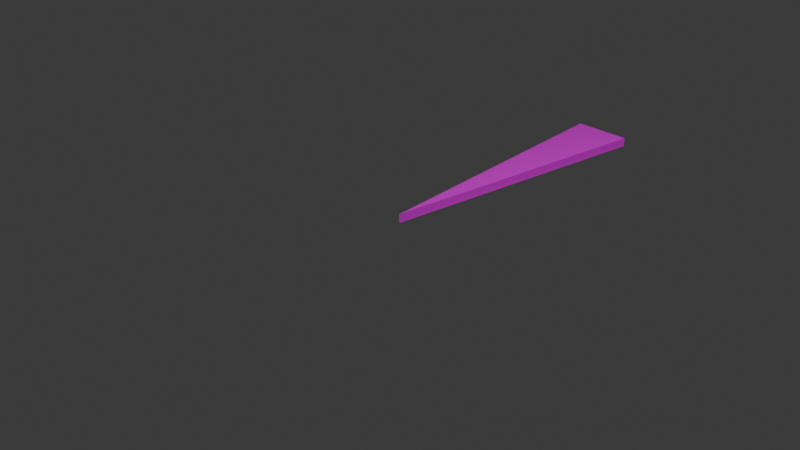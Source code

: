 # Source: Untitled.blend  (saved by Blender 5.2.44; exported with 4.5.12 LTS)
import bpy
from mathutils import Matrix  # noqa: F401  (used for matrix-valued properties, if any)

bpy.ops.wm.read_factory_settings(use_empty=True)
scene = bpy.context.scene
scene.name = 'Scene'

# ---- collections
col_collection = bpy.data.collections.new('Collection'); scene.collection.children.link(col_collection)

# ---- images (referenced by path relative to the original .blend; pixels are not part of the script)
import os
ASSET_DIR = os.environ.get("B2B_ASSET_DIR", "")  # directory of the original .blend (textures are referenced by path, not embedded)
HERE = os.path.dirname(os.path.abspath(__file__))  # packed textures are extracted next to this script under _unpacked/

def load_image(name, relpath, width, height, colorspace="sRGB"):
    """Load a texture the original file referenced (path relative to the .blend, or extracted next to this script)."""
    p = next((c for c in (os.path.join(HERE, relpath), os.path.join(ASSET_DIR, relpath)) if relpath and os.path.exists(c)), "")
    if p:
        img = bpy.data.images.load(p, check_existing=True)
        img.name = name
    else:  # same state as the original file: an image datablock whose file is absent (Cycles renders it pink)
        img = bpy.data.images.new(name, width, height)
        img.source = "FILE"
        img.filepath = "//" + (relpath or name)
    img.colorspace_settings.name = colorspace
    return img
img_bake = load_image('Bake', 'TownBake.png', 1024, 1024, 'sRGB')

# ---- materials (node trees are filled in below, after node groups)
mat_dirt = bpy.data.materials.new('Dirt')
mat_dirt.use_backface_culling = True
mat_dirt.diffuse_color = (1.0, 1.0, 1.0, 1.0)
mat_top = bpy.data.materials.new('Top')
mat_top.use_backface_culling = True
mat_top.diffuse_color = (1.0, 1.0, 1.0, 1.0)
mat_sides = bpy.data.materials.new('Sides')
mat_bottom = bpy.data.materials.new('Bottom')

# ---- material node trees
mat_dirt.use_nodes = True; mat_dirt.node_tree.nodes.clear()
_N = mat_dirt.node_tree.nodes; _L = mat_dirt.node_tree.links
n0 = _N.new('ShaderNodeBsdfPrincipled'); n0.name = 'Principled BSDF'; n0.location = (367, 429)
n0.inputs[2].default_value = 1.0
n0.inputs[10].default_value = 0.005
n1 = _N.new('ShaderNodeOutputMaterial'); n1.name = 'Material Output'; n1.location = (650, 410)
n2 = _N.new('ShaderNodeTexImage'); n2.name = 'Image Texture.003'; n2.location = (41, 417)
n2.image = img_bake
_L.new(n0.outputs[0], n1.inputs[0])
_L.new(n2.outputs[0], n0.inputs[0])
n1.is_active_output = True
mat_top.use_nodes = True; mat_top.node_tree.nodes.clear()
_N = mat_top.node_tree.nodes; _L = mat_top.node_tree.links
n0 = _N.new('ShaderNodeBsdfPrincipled'); n0.name = 'Principled BSDF'; n0.location = (49, 264)
n0.inputs[2].default_value = 1.0
n0.inputs[10].default_value = 0.005
n1 = _N.new('ShaderNodeOutputMaterial'); n1.name = 'Material Output'; n1.location = (339, 264)
n2 = _N.new('ShaderNodeTexImage'); n2.name = 'Image Texture.002'; n2.location = (-249, 260)
n2.image = img_bake
_L.new(n0.outputs[0], n1.inputs[0])
_L.new(n2.outputs[0], n0.inputs[0])
n1.is_active_output = True
mat_sides.use_nodes = True; mat_sides.node_tree.nodes.clear()
_N = mat_sides.node_tree.nodes; _L = mat_sides.node_tree.links
n0 = _N.new('ShaderNodeBsdfPrincipled'); n0.name = 'Principled BSDF'; n0.location = (-200, 100)
n0.inputs[10].default_value = 0.005
n1 = _N.new('ShaderNodeOutputMaterial'); n1.name = 'Material Output'; n1.location = (200, 100)
n2 = _N.new('ShaderNodeTexImage'); n2.name = 'Image Texture.002'; n2.location = (-639, 130)
n2.image = img_bake
_L.new(n0.outputs[0], n1.inputs[0])
_L.new(n2.outputs[0], n0.inputs[0])
_L.new(n2.outputs[1], n0.inputs[4])
n1.is_active_output = True
mat_bottom.use_nodes = True; mat_bottom.node_tree.nodes.clear()
_N = mat_bottom.node_tree.nodes; _L = mat_bottom.node_tree.links
n0 = _N.new('ShaderNodeBsdfPrincipled'); n0.name = 'Principled BSDF'; n0.location = (-200, 100)
n0.inputs[4].default_value = 0.0
n0.inputs[10].default_value = 0.005
n1 = _N.new('ShaderNodeOutputMaterial'); n1.name = 'Material Output'; n1.location = (200, 100)
n2 = _N.new('ShaderNodeTexImage'); n2.name = 'Image Texture.002'; n2.location = (-560, 269)
n2.image = img_bake
_L.new(n0.outputs[0], n1.inputs[0])
_L.new(n2.outputs[0], n0.inputs[0])
n1.is_active_output = True

# ---- world
world_world = bpy.data.worlds.new('World'); scene.world = world_world
world_world.use_nodes = True; world_world.node_tree.nodes.clear()
_N = world_world.node_tree.nodes; _L = world_world.node_tree.links
n0 = _N.new('ShaderNodeOutputWorld'); n0.name = 'World Output'; n0.location = (200, 100)
n1 = _N.new('ShaderNodeBackground'); n1.name = 'Background'; n1.location = (-200, 100)
n1.inputs[0].default_value = (0.05088, 0.05088, 0.05088, 1.0)
_L.new(n1.outputs[0], n0.inputs[0])
n0.is_active_output = True
world_world.color = (0.05088, 0.05088, 0.05088)
world_world.sun_shadow_jitter_overblur = 0.0

# ---- cameras
cam_camera = bpy.data.cameras.new('Camera')
cam_camera.clip_end = 100.0
cam_camera.ortho_scale = 7.314

# ---- lights
light_light = bpy.data.lights.new('Light', 'POINT')
light_light.energy = 1000.0
light_light.shadow_soft_size = 0.1

# ---- meshes
me_mesh_0 = bpy.data.meshes.new('Mesh_0')
me_mesh_0.from_pydata([(0.0, -0.05, 1.665), (0.0, 0.05, 1.665), (-0.3275, -0.05, -1.665), (0.3275, 0.05, -1.665), (0.3275, -0.05, -1.665), (-0.3275, 0.05, -1.665), (0.0, -0.05, 1.665), (0.0, 0.05, 1.665), (0.0, 0.05, 1.665), (0.0, -0.05, 1.665), (0.3275, -0.05, -1.665), (-0.3275, 0.05, -1.665), (0.3275, 0.05, -1.665), (-0.3275, -0.05, -1.665), (-0.3275, -0.05, -1.665), (0.3275, -0.05, -1.665), (-0.3275, 0.05, -1.665), (0.3275, 0.05, -1.665), (0.0, -0.01005, 1.667), (0.0, 0.05005, 1.667), (-0.3278, -0.01005, -1.667), (0.3278, 0.05005, -1.667), (0.3278, -0.01005, -1.667), (-0.3278, 0.05005, -1.667), (0.0, -0.01005, 1.667), (0.0, 0.05005, 1.667), (0.0, 0.05005, 1.667), (0.0, -0.01005, 1.667), (0.3278, -0.01005, -1.667), (-0.3278, 0.05005, -1.667), (0.3278, 0.05005, -1.667), (-0.3278, -0.01005, -1.667), (-0.3278, -0.01005, -1.667), (0.3278, -0.01005, -1.667), (-0.3278, 0.05005, -1.667), (0.3278, 0.05005, -1.667)], [], [(2, 4, 0), (3, 5, 1), (10, 8, 6), (10, 12, 8), (11, 9, 7), (11, 13, 9), (16, 15, 14), (16, 17, 15), (20, 22, 18), (21, 23, 19), (28, 26, 24), (28, 30, 26), (29, 27, 25), (29, 31, 27), (34, 33, 32), (34, 35, 33)])
me_mesh_0.polygons.foreach_set('material_index', [0, 0, 0, 0, 0, 0, 0, 0, 3, 1, 2, 2, 2, 2, 2, 2])
_uv = me_mesh_0.uv_layers.new(name='UVMap')
_uv.uv.foreach_set('vector', [-0.07535, -2.18, 1.016, -2.288, 1.016, 3.313, -0.08611, -2.18, 1.005, -2.288, 1.005, 3.313, 0.4112, -1.605, 0.5058, 1.563, 0.4112, 1.563, 0.4112, -1.605, 0.5058, -1.605, 0.5058, 1.563, 0.5061, -1.605, 0.6007, 1.563, 0.5061, 1.563, 0.5061, -1.605, 0.6007, -1.605, 0.6007, 1.563, 0.5472, 0.2079, 0.4526, 0.8279, 0.4526, 0.2079, 0.5472, 0.2079, 0.5472, 0.8279, 0.4526, 0.8279, 0.4349, 0.03228, 0.5507, 0.03228, 0.4928, 0.206, -2.737, 0.9873, 3.732, 0.9873, 0.4978, 33.88, 17.03, 0.008005, -15.95, 0.9967, -15.95, 0.008005, 17.03, 0.008005, 17.03, 0.9967, -15.95, 0.9967, -16.04, 0.9943, 17.04, 0.005672, 17.04, 0.9943, -16.04, 0.9943, -16.04, 0.005672, 17.04, 0.005672, 3.734, 0.9927, -2.733, 0.005332, 3.734, 0.005331, 3.734, 0.9927, -2.733, 0.9927, -2.733, 0.005332])
_uv = me_mesh_0.uv_layers.new(name='BakeUVMap')
_uv.uv.foreach_set('vector', [0.5938, 0.9965, 0.4002, 0.9775, 0.5938, 0.002501, 0.7925, 0.9965, 0.5988, 0.9775, 0.7925, 0.002501, 0.8272, 0.9965, 0.7975, 0.002501, 0.8272, 0.002501, 0.8272, 0.9965, 0.7975, 0.9965, 0.7975, 0.002501, 0.8619, 0.9965, 0.8322, 0.002501, 0.8619, 0.002501, 0.8619, 0.9965, 0.8322, 0.9965, 0.8322, 0.002501, 0.9423, 0.002501, 0.9126, 0.1971, 0.9126, 0.002501, 0.9423, 0.002501, 0.9423, 0.1971, 0.9126, 0.1971, 0.1963, 0.9975, 0.002501, 0.9784, 0.1963, 0.002501, 0.3952, 0.9975, 0.2013, 0.9784, 0.3952, 0.002501, 0.8847, 0.9975, 0.8669, 0.002501, 0.8847, 0.002501, 0.8847, 0.9975, 0.8669, 0.9975, 0.8669, 0.002501, 0.9076, 0.9975, 0.8897, 0.002501, 0.9076, 0.002501, 0.9076, 0.9975, 0.8897, 0.9975, 0.8897, 0.002501, 0.9305, 0.2021, 0.9126, 0.3969, 0.9126, 0.2021, 0.9305, 0.2021, 0.9305, 0.3969, 0.9126, 0.3969])
_uv.active_render = True
me_mesh_0.materials.append(mat_dirt)
me_mesh_0.materials.append(mat_top)
me_mesh_0.materials.append(mat_sides)
me_mesh_0.materials.append(mat_bottom)
me_mesh_0.update()
me_mesh_0.normals_split_custom_set([tuple(v) for v in zip(*[iter([0.0, -1.0, 0.0, 0.0, -1.0, 0.0, 0.0, -1.0, 0.0, 0.0, 1.0, 0.0, 0.0, 1.0, 0.0, 0.0, 1.0, 0.0, 0.9952, 0.0, 0.09788, 0.9952, 0.0, 0.09788, 0.9952, 0.0, 0.09788, 0.9952, 0.0, 0.09788, 0.9952, 0.0, 0.09788, 0.9952, 0.0, 0.09788, -0.9952, 0.0, 0.09788, -0.9952, 0.0, 0.09788, -0.9952, 0.0, 0.09788, -0.9952, 0.0, 0.09788, -0.9952, 0.0, 0.09788, -0.9952, 0.0, 0.09788, 0.0, 0.0, -1.0, 0.0, 0.0, -1.0, 0.0, 0.0, -1.0, 0.0, 0.0, -1.0, 0.0, 0.0, -1.0, 0.0, 0.0, -1.0, 0.0, -1.0, -1.683e-07, 0.0, -1.0, -1.683e-07, 0.0, -1.0, -1.683e-07, 0.0, 1.0, 1.67e-07, 0.0, 1.0, 1.67e-07, 0.0, 1.0, 1.67e-07, 0.9952, 0.0, 0.09788, 0.9952, 0.0, 0.09788, 0.9952, 0.0, 0.09788, 0.9952, 0.0, 0.09788, 0.9952, 0.0, 0.09788, 0.9952, 0.0, 0.09788, -0.9952, 0.0, 0.09788, -0.9952, 0.0, 0.09788, -0.9952, 0.0, 0.09788, -0.9952, 0.0, 0.09788, -0.9952, 0.0, 0.09788, -0.9952, 0.0, 0.09788, 0.0, 0.0, -1.0, 0.0, 0.0, -1.0, 0.0, 0.0, -1.0, 0.0, 0.0, -1.0, 0.0, 0.0, -1.0, 0.0, 0.0, -1.0])] * 3)])

# ---- objects
ob_light = bpy.data.objects.new('Light', light_light)
ob_camera = bpy.data.objects.new('Camera', cam_camera)
ob_townchunk = bpy.data.objects.new('TownChunk', me_mesh_0)

# ---- transforms, parenting, visibility, modifiers, constraints
ob_light.location = (4.076, 1.005, 5.904)
ob_light.rotation_euler = (0.6503, 0.05522, 1.866)
ob_light.lock_rotations_4d = False
ob_light.empty_display_type = 'ARROWS'
ob_light.color = (0.0, 0.0, 0.0, 0.0)
ob_light.lineart.crease_threshold = 0.0
ob_camera.location = (7.359, -6.926, 4.958)
ob_camera.rotation_euler = (1.109, 0.0, 0.8149)
ob_camera.lock_rotations_4d = False
ob_camera.empty_display_type = 'ARROWS'
ob_camera.color = (0.0, 0.0, 0.0, 0.0)
ob_camera.display_type = 'WIRE'
ob_camera.lineart.crease_threshold = 0.0
ob_townchunk.location = (0.0, 1.665, 0.0)
ob_townchunk.rotation_mode = 'QUATERNION'
ob_townchunk.rotation_quaternion = (1.0, 1.0, 0.0, 0.0)

# ---- collection membership
col_collection.objects.link(ob_light)
col_collection.objects.link(ob_camera)
col_collection.objects.link(ob_townchunk)

# ---- scene / render settings (as saved in the file)
scene.camera = ob_camera
scene.frame_start = 1; scene.frame_end = 250; scene.frame_set(1)
scene.render.engine = 'CYCLES'
scene.render.bake_bias = 0.0
scene.render.bake_samples = 0
scene.render.compositor_device = 'GPU'
scene.cycles.samples = 64
scene.cycles.bake_type = 'DIFFUSE'
scene.eevee.use_volume_custom_range = False
scene.eevee.fast_gi_thickness_near = 0.1
scene.eevee.fast_gi_thickness_far = 0.0
scene.eevee.ray_tracing_options.screen_trace_thickness = 0.1
bpy.context.view_layer.update()
